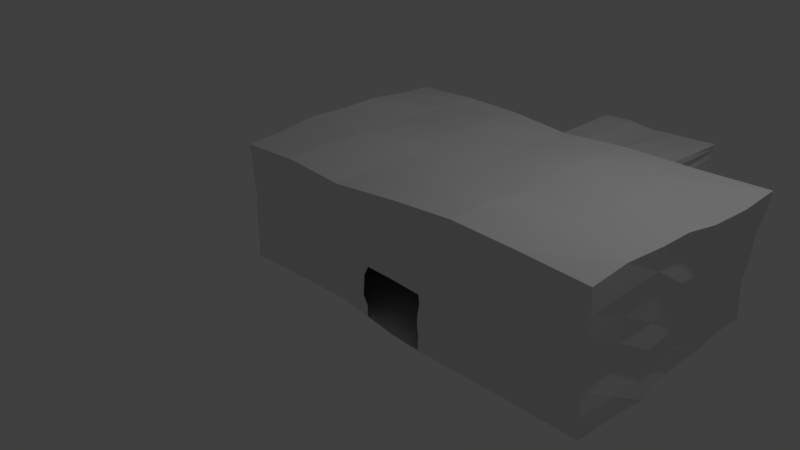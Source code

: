# Source: windForceHomeHouse02.blend  (saved by Blender 2.79.0; exported with 4.5.12 LTS)
import bpy
from mathutils import Matrix  # noqa: F401  (used for matrix-valued properties, if any)

bpy.ops.wm.read_factory_settings(use_empty=True)
scene = bpy.context.scene
scene.name = 'Scene'

# ---- collections
col_collection_1 = bpy.data.collections.new('Collection 1'); scene.collection.children.link(col_collection_1)

# ---- world
world_world = bpy.data.worlds.new('World'); scene.world = world_world
world_world.color = (0.05088, 0.05088, 0.05088)
world_world.use_sun_shadow = False
world_world.sun_shadow_jitter_overblur = 0.0
world_world.cycles.sampling_method = 'MANUAL'

# ---- cameras
cam_camera = bpy.data.cameras.new('Camera')
cam_camera.clip_end = 100.0
cam_camera.lens = 35.0
cam_camera.sensor_width = 32.0
cam_camera.sensor_height = 18.0
cam_camera.ortho_scale = 7.314
cam_camera.dof.focus_distance = 0.0
cam_camera.dof.aperture_fstop = 128.0

# ---- lights
light_lamp = bpy.data.lights.new('Lamp', 'POINT')
light_lamp.transmission_factor = 0.0
light_lamp.cutoff_distance = 30.0
light_lamp.energy = 100.0
light_lamp.shadow_buffer_clip_start = 1.001
light_lamp.shadow_soft_size = 0.1
light_lamp.shadow_maximum_resolution = 0.006
light_lamp.use_absolute_resolution = True

# ---- meshes
me_plane_001 = bpy.data.meshes.new('Plane.001')
me_plane_001.from_pydata([(-0.9711, -1.014, -0.02425), (4.015, -0.9993, -0.006266), (-0.9585, 2.001, -0.01197), (4.0, 1.999, 0.0002836), (-0.9731, -1.033, 1.504), (3.984, -0.9961, 1.613), (4.104, 2.006, 1.613), (-0.9991, 1.993, 1.56), (-0.9954, 0.9413, 0.0043), (-1.026, -0.03066, -0.08924), (0.7808, -1.042, 0.08603), (2.34, -1.036, -0.01489), (4.076, -0.03907, -0.01499), (4.028, 1.134, 0.01692), (2.31, 1.919, 0.01948), (0.5408, 1.902, -0.1333), (0.591, -0.9728, 1.466), (2.382, -1.039, 1.688), (4.002, 0.07151, 1.618), (4.05, 0.9392, 1.559), (4.01, 2.006, 1.052), (3.969, 1.991, 0.4983), (3.986, -1.011, 0.5308), (4.006, -0.9794, 1.128), (-1.022, -0.978, 1.045), (-0.9887, -0.9995, 0.5726), (2.29, 2.043, 1.57), (0.6094, 2.018, 1.585), (-1.003, 1.004, 1.624), (-1.003, -0.0116, 1.613), (-0.9848, 1.986, 1.03), (-1.0, 2.024, 0.5339), (0.7851, 0.01148, 1.578), (2.369, 0.1176, 1.628), (0.6089, 0.9413, 1.585), (2.282, 0.9806, 1.649), (2.357, -1.021, 0.5348), (2.384, -1.064, 1.162), (0.7194, -1.049, 0.588), (0.653, -0.9655, 1.014), (-1.02, -0.00364, 0.4631), (-1.02, -0.00812, 1.015), (-0.9882, 0.9923, 0.5506), (-0.9925, 0.987, 1.093), (4.013, 1.047, 0.491), (4.017, 0.9676, 1.031), (4.049, 0.009306, 0.5365), (4.002, 0.06206, 1.095), (0.5649, 1.964, 0.4779), (0.6545, 1.961, 1.025), (2.268, 1.921, 0.4139), (2.329, 2.026, 1.075), (0.6865, -0.1305, 0.01457), (0.6484, 1.004, 0.01631), (2.4, -0.07744, -0.01479), (2.314, 0.9066, -0.03653), (-0.9957, -0.5007, -0.03436), (3.18, -1.019, 0.001025), (3.99, 1.549, 0.008609), (-0.1981, 1.948, -0.01305), (3.215, -1.05, 1.679), (4.081, 1.484, 1.553), (3.989, 1.984, 0.2522), (4.002, -0.998, 1.344), (-0.9812, -0.9974, 0.2698), (-0.1711, 1.996, 1.603), (-0.9721, -0.5375, 1.554), (-0.9712, 2.008, 0.2572), (-0.9559, 1.481, 0.007985), (-0.9418, 0.4629, -0.05127), (-0.1074, -1.025, 0.0387), (1.587, -1.064, 0.01224), (4.039, -0.5094, 0.001996), (4.01, 0.5241, 0.00619), (3.146, 1.955, 0.02715), (1.381, 1.869, 0.02532), (-0.1948, -1.001, 1.531), (1.526, -0.9992, 1.591), (3.977, -0.4665, 1.645), (4.002, 0.5287, 1.604), (4.07, 1.998, 1.313), (4.008, 1.999, 0.7757), (4.014, -1.005, 0.2676), (3.99, -0.9866, 0.8185), (-0.9834, -1.008, 1.288), (-0.9897, -0.9756, 0.8112), (3.27, 2.024, 1.583), (1.45, 1.98, 1.536), (-0.9777, 1.517, 1.587), (-0.9961, 0.482, 1.606), (-0.9977, 1.989, 1.33), (-0.9936, 1.995, 0.7798), (3.236, 0.0986, 1.629), (-0.08041, 0.006451, 1.637), (1.512, 0.08936, 1.577), (3.181, 0.9722, 1.635), (-0.2249, 0.953, 1.552), (1.474, 0.9589, 1.581), (0.6641, -0.4511, 1.525), (2.36, -0.4929, 1.696), (0.667, 0.4725, 1.592), (2.33, 0.5639, 1.632), (0.6336, 1.464, 1.612), (2.28, 1.508, 1.626), (2.365, -1.031, 1.41), (2.301, -1.05, 0.2575), (2.34, -1.04, 0.8255), (0.6359, -0.987, 1.231), (0.7483, -1.082, 0.3128), (0.6971, -0.9856, 0.7646), (3.145, -0.9921, 0.5546), (3.142, -1.003, 1.101), (1.51, -1.059, 1.063), (-0.1254, -0.9708, 0.5524), (-0.1808, -0.9995, 1.01), (-1.022, -0.02349, 1.321), (-1.019, -0.02658, 0.1872), (-1.038, -0.01298, 0.7493), (-1.021, 1.012, 1.344), (-0.9759, 0.9786, 0.2846), (-0.9846, 1.009, 0.8193), (-1.012, -0.5156, 0.492), (-1.002, -0.5119, 1.055), (-0.9996, 0.4824, 0.5392), (-0.9973, 0.5022, 1.066), (-0.9622, 1.482, 0.5482), (-0.9734, 1.484, 1.062), (4.03, 0.962, 1.299), (3.995, 1.039, 0.2767), (3.99, 0.9871, 0.7874), (4.004, 0.05811, 1.359), (4.038, -0.001982, 0.2654), (4.015, 0.03631, 0.8122), (4.01, 1.486, 0.5163), (4.002, 1.468, 1.042), (4.011, 0.4944, 0.5335), (4.025, 0.4939, 1.071), (3.986, -0.4985, 0.5321), (3.995, -0.4624, 1.096), (0.6097, 1.998, 1.312), (0.5747, 1.972, 0.1939), (0.5873, 1.943, 0.7274), (2.294, 1.977, 1.308), (2.266, 1.944, 0.3031), (2.287, 1.967, 0.726), (-0.2042, 1.991, 0.516), (-0.195, 1.976, 1.036), (0.5986, 1.95, 0.9296), (1.427, 1.999, 1.006), (3.126, 1.946, 0.4974), (3.177, 1.971, 1.063), (0.5711, 1.421, -0.04682), (0.7295, -0.6167, 0.0356), (0.6781, 0.4077, -0.0153), (2.303, 1.394, -0.007386), (2.393, -0.5376, -0.03848), (2.347, 0.4081, -0.03627), (-0.166, -0.102, -0.01178), (-0.1708, 0.9847, 0.01849), (1.53, -0.09326, -0.02971), (1.473, 0.9163, 0.009168), (3.179, -0.04516, -0.04254), (3.186, 0.9877, -0.02443), (3.17, 0.5165, -0.005549), (3.217, -0.554, -0.0043), (1.493, 0.3904, -0.0665), (1.566, -0.5767, -0.02401), (-0.1197, 0.4373, -0.05137), (-0.1239, -0.5568, 0.01163), (1.455, 1.414, -0.01636), (-0.1834, 1.469, -0.03028), (3.129, 1.958, 0.7988), (3.107, 1.914, 0.2269), (0.5637, 1.975, 0.3337), (0.9625, 1.914, -0.04927), (-0.2022, 1.955, 0.7687), (-0.2075, 1.951, 0.2559), (1.47, 2.002, 1.348), (-0.1515, 2.019, 1.309), (3.994, -0.4701, 0.8101), (4.033, -0.4996, 0.2484), (4.008, 0.5218, 0.7835), (4.007, 0.4933, 0.2867), (3.993, 1.458, 0.7591), (4.007, 1.516, 0.2562), (3.989, 0.521, 1.31), (4.037, 1.465, 1.302), (-0.9946, 1.455, 0.7885), (-0.9655, 1.46, 0.2774), (-1.021, 0.512, 0.8169), (-0.9982, 0.4604, 0.2251), (-1.012, -0.5235, 0.7727), (-0.9902, -0.494, 0.2302), (-1.058, 0.5263, 1.347), (-0.9925, -0.5281, 1.299), (-0.1396, -1.01, 0.7677), (-0.1197, -0.9885, 0.295), (1.564, -1.032, 0.7992), (3.162, -1.008, 0.8259), (3.152, -1.002, 0.2659), (1.508, -0.9696, 1.316), (3.217, -1.004, 1.399), (1.471, 1.453, 1.556), (-0.1896, 1.454, 1.58), (1.516, 0.5198, 1.58), (-0.1298, 0.4751, 1.596), (1.5, -0.4714, 1.578), (-0.1365, -0.4951, 1.61), (3.211, 0.5351, 1.634), (3.234, -0.4572, 1.663), (3.222, 1.488, 1.611), (-0.1526, -1.035, 1.249), (-1.016, 1.511, 1.349), (3.999, -0.4931, 1.353), (3.189, 1.971, 1.314), (3.136, 1.47, 0.002796), (1.972, -1.059, -0.00416), (2.348, -1.03, 0.401), (0.7324, -1.063, 0.4519), (1.953, -1.021, 0.5557), (1.183, -1.064, 0.05943), (2.33, -1.036, 0.116), (2.344, -1.029, 0.6894), (0.766, -1.053, 0.2033), (0.7107, -1.026, 0.6851), (1.109, -1.039, 0.5636), (1.137, -1.023, 0.7962), (1.943, -1.051, 0.8), (1.54, -1.031, 0.6784), (1.124, -1.068, 0.3103), (1.938, -1.035, 0.2794), (1.942, -1.038, 0.4076), (1.951, -1.03, 0.1635), (1.17, -1.053, 0.1922), (1.95, -1.033, 0.6668), (1.145, -1.015, 0.6632), (1.132, -1.069, 0.4503), (1.468, 4.16, 0.01827), (0.5358, 4.122, -0.1063), (0.5736, 4.17, 0.2168), (0.5683, 4.215, 0.4603), (0.595, 4.156, 0.7633), (0.5895, 4.206, 1.023), (2.32, 4.127, 0.2564), (2.295, 4.167, 0.4511), (2.3, 4.163, 0.7746), (2.344, 4.207, 1.044), (1.464, 4.202, 0.5331), (1.406, 4.217, 0.9953), (2.305, 4.144, 0.01514), (1.426, 4.155, 0.7802), (1.421, 4.119, 0.2851), (2.344, 1.944, 0.3735), (2.3, 1.95, 0.9046), (2.332, 3.042, 0.02112), (1.047, 1.961, 1.049), (1.888, 1.92, -0.006149), (0.5627, 1.92, 0.04661), (0.5802, 1.935, 0.6141), (2.32, 1.925, 0.1189), (2.306, 1.954, 0.6295), (0.5492, 3.093, 0.9749), (1.858, 1.97, 1.062), (2.341, 3.049, 0.7421), (0.5973, 3.088, 0.1742), (2.274, 3.054, 0.4681), (2.253, 3.084, 0.2494), (1.434, 3.077, 1.015), (2.299, 3.034, 1.066), (0.5604, 3.095, 0.467), (0.5502, 3.048, 0.7174), (0.9566, 4.117, -0.02899), (0.5542, 4.183, 0.327), (0.6033, 4.178, 0.9365), (2.271, 4.165, 0.3668), (2.301, 4.177, 0.9091), (1.014, 4.208, 0.4646), (1.016, 4.201, 1.04), (1.82, 4.137, 0.006393), (0.5591, 4.13, 0.06956), (0.5722, 4.165, 0.5936), (2.322, 4.146, 0.1526), (2.309, 4.164, 0.6237), (1.908, 4.188, 0.4909), (1.841, 4.213, 1.019), (1.865, 4.193, 0.7745), (1.006, 4.166, 0.7817), (1.445, 4.169, 0.6647), (1.424, 4.177, 0.912), (1.863, 4.149, 0.2641), (1.003, 4.142, 0.2573), (1.409, 4.11, 0.1392), (1.444, 4.167, 0.4234), (1.378, 2.935, -0.002063), (0.6013, 3.069, -0.0417), (2.331, 3.059, 0.6013), (0.948, 2.965, -0.07061), (0.5411, 2.996, 0.09631), (1.865, 3.016, -0.04269), (1.01, 4.177, 0.4059), (0.9864, 4.127, 0.1333), (1.859, 4.137, 0.1437), (1.002, 4.176, 0.8897), (1.023, 4.162, 0.6378), (1.884, 4.165, 0.652), (1.875, 4.187, 0.8914), (1.867, 4.171, 0.4013), (0.5923, 3.017, 0.5996), (1.893, 3.068, 1.034), (2.283, 2.962, 0.3733), (0.6484, 3.056, 0.3193), (2.321, 3.03, 0.9168), (0.5686, 3.046, 0.9388), (2.331, 3.007, 0.1629), (0.9855, 3.133, 1.02), (0.752, 1.898, -0.08838), (0.5693, 1.964, 0.406), (0.61, 1.959, 0.9745), (2.292, 1.925, 0.3915), (2.318, 1.981, 0.9988), (2.318, 3.561, 0.03163), (0.8315, 1.975, 1.028), (1.632, 1.89, 0.008892), (0.5692, 1.942, 0.1267), (0.5826, 1.952, 0.6765), (2.292, 1.925, 0.2114), (2.297, 1.952, 0.6848), (0.5811, 3.653, 1.006), (1.646, 1.986, 1.028), (2.337, 3.613, 0.7545), (0.5677, 2.556, 0.1726), (2.297, 2.49, 0.4249), (2.319, 3.597, 0.2579), (1.438, 2.526, 0.9928), (2.326, 3.612, 1.051), (0.5593, 2.532, 0.4581), (0.5914, 3.613, 0.7389), (0.7528, 4.115, -0.05631), (0.5658, 4.203, 0.396), (0.5912, 4.196, 0.9645), (2.298, 4.158, 0.4131), (2.327, 4.193, 0.9777), (0.8056, 4.212, 0.4691), (0.7916, 4.202, 1.033), (1.642, 4.146, 0.02839), (0.569, 4.156, 0.1402), (0.5879, 4.172, 0.6891), (2.315, 4.142, 0.1988), (2.302, 4.168, 0.692), (1.681, 4.197, 0.5195), (1.639, 4.215, 1.011), (2.077, 4.165, 0.7653), (1.214, 4.171, 0.7735), (1.453, 4.19, 0.6014), (1.421, 4.166, 0.8411), (2.09, 4.13, 0.2663), (1.211, 4.131, 0.2648), (1.436, 4.13, 0.08463), (1.43, 4.136, 0.3508), (1.417, 3.542, 0.01013), (0.5271, 2.491, -0.09629), (1.172, 1.883, -0.01746), (0.5756, 1.966, 0.2692), (0.5915, 1.947, 0.824), (2.297, 1.934, 0.33), (2.299, 1.96, 0.8277), (2.31, 2.472, -0.007987), (1.225, 1.992, 1.011), (2.099, 1.914, 0.0132), (0.5565, 1.912, -0.04163), (0.5736, 1.964, 0.543), (2.305, 1.918, 0.07464), (2.28, 1.935, 0.5147), (0.5877, 2.546, 1.023), (2.091, 1.993, 1.069), (2.316, 2.507, 0.7164), (0.5754, 3.625, 0.2009), (2.304, 3.622, 0.4366), (2.26, 2.505, 0.2722), (1.414, 3.643, 0.9882), (2.312, 2.515, 1.072), (0.5783, 3.641, 0.4747), (0.6017, 2.471, 0.7337), (1.202, 4.137, -0.002921), (0.5754, 4.18, 0.2699), (0.5974, 4.176, 0.8332), (2.311, 4.14, 0.3143), (2.308, 4.168, 0.839), (1.226, 4.201, 0.5054), (1.199, 4.223, 1.005), (2.068, 4.139, 0.01321), (0.5537, 4.132, -0.01213), (0.5735, 4.196, 0.5332), (2.309, 4.145, 0.08118), (2.306, 4.165, 0.5392), (2.117, 4.174, 0.48), (2.092, 4.211, 1.029), (1.652, 4.164, 0.7667), (0.8097, 4.169, 0.7629), (1.435, 4.167, 0.7233), (1.415, 4.198, 0.947), (1.633, 4.139, 0.2773), (0.7907, 4.159, 0.2339), (1.419, 4.113, 0.2152), (1.451, 4.185, 0.4761), (1.387, 2.404, 0.04059), (0.5845, 3.603, -0.07227), (2.293, 3.635, 0.6228), (2.355, 2.49, 0.619), (2.333, 3.053, 0.6722), (2.301, 3.058, 0.5331), (0.9396, 3.533, -0.03288), (0.9587, 2.435, -0.08832), (1.167, 2.959, -0.03508), (0.781, 3.019, -0.05537), (0.5438, 3.551, 0.09403), (0.5429, 2.484, 0.06182), (0.5727, 3.034, 0.0287), (0.5685, 3.045, 0.1334), (1.856, 3.57, -0.0002506), (1.921, 2.447, -0.01133), (2.106, 3.024, -0.001159), (1.618, 2.989, -0.0311), (1.224, 4.162, 0.4125), (0.7772, 4.181, 0.3682), (1.004, 4.16, 0.3297), (1.013, 4.193, 0.4353), (1.197, 4.122, 0.1401), (0.7689, 4.126, 0.09254), (0.9672, 4.121, 0.05433), (0.993, 4.135, 0.1934), (2.087, 4.143, 0.1477), (1.643, 4.121, 0.1594), (1.84, 4.141, 0.07582), (1.86, 4.14, 0.2024), (1.216, 4.181, 0.8904), (0.8017, 4.184, 0.897), (1.005, 4.172, 0.8335), (1.004, 4.194, 0.9585), (1.221, 4.178, 0.6625), (0.809, 4.175, 0.6181), (1.014, 4.182, 0.5531), (1.016, 4.165, 0.7127), (2.093, 4.161, 0.6307), (1.661, 4.178, 0.6648), (1.89, 4.177, 0.5766), (1.874, 4.177, 0.7148), (2.095, 4.178, 0.904), (1.638, 4.178, 0.8949), (1.869, 4.189, 0.8352), (1.867, 4.2, 0.9543), (2.09, 4.159, 0.3777), (1.659, 4.178, 0.4076), (1.868, 4.157, 0.3319), (1.889, 4.178, 0.4446), (0.6089, 3.618, 0.6026), (0.5777, 2.465, 0.6005), (0.5759, 3.056, 0.5346), (0.5674, 3.03, 0.6607), (1.857, 3.668, 1.029), (1.846, 2.516, 1.037), (1.667, 3.086, 1.014), (2.095, 3.053, 1.047), (2.289, 3.557, 0.3694), (2.302, 2.469, 0.3804), (2.276, 3.004, 0.4202), (2.267, 3.022, 0.3127), (0.6196, 3.609, 0.33), (0.5871, 2.51, 0.3506), (0.6238, 3.07, 0.2446), (0.6098, 3.081, 0.3862), (2.313, 3.616, 0.8894), (2.32, 2.496, 0.9109), (2.315, 3.034, 0.9919), (2.336, 3.045, 0.8297), (0.5656, 3.639, 0.9297), (0.5862, 2.535, 0.9326), (0.5546, 3.043, 0.8195), (0.5583, 3.072, 0.9564), (2.33, 3.591, 0.1633), (2.31, 2.456, 0.1453), (2.293, 3.048, 0.2089), (2.331, 3.024, 0.09184), (1.001, 3.648, 1.022), (0.9857, 2.552, 1.022), (0.7692, 3.111, 1.003), (1.216, 3.113, 1.007), (1.24, 2.562, 1.013), (0.7932, 2.539, 0.997), (0.7872, 3.668, 1.012), (2.314, 2.481, 0.0663), (2.296, 2.477, 0.2126), (2.328, 3.611, 0.1983), (0.5525, 2.519, 0.9657), (0.5748, 2.468, 0.7925), (0.5946, 3.599, 0.8388), (2.291, 2.478, 0.8341), (2.321, 2.513, 0.9702), (2.339, 3.625, 0.985), (0.6019, 2.518, 0.3946), (0.5838, 2.511, 0.2717), (0.5935, 3.648, 0.241), (2.274, 2.468, 0.3343), (2.291, 2.487, 0.3925), (2.287, 3.603, 0.4093), (2.078, 2.528, 1.058), (1.665, 2.555, 1.013), (1.647, 3.663, 1.03), (0.5729, 2.514, 0.6402), (0.5686, 2.503, 0.5239), (0.5717, 3.611, 0.5609), (1.666, 4.189, 0.4554), (1.645, 4.156, 0.3332), (2.092, 4.151, 0.3278), (1.623, 4.197, 0.9565), (1.65, 4.17, 0.8403), (2.084, 4.175, 0.8327), (1.66, 4.157, 0.7137), (1.667, 4.188, 0.6029), (2.094, 4.169, 0.5475), (0.803, 4.168, 0.6972), (0.7907, 4.197, 0.5377), (1.227, 4.191, 0.5868), (0.799, 4.198, 0.9645), (0.7958, 4.167, 0.8304), (1.211, 4.164, 0.8372), (1.641, 4.119, 0.223), (1.643, 4.12, 0.08179), (2.077, 4.142, 0.07015), (0.783, 4.143, 0.1712), (0.7686, 4.125, 0.0253), (1.192, 4.126, 0.07581), (0.7871, 4.194, 0.4195), (0.798, 4.176, 0.2964), (1.222, 4.155, 0.3425), (1.609, 2.441, -0.02133), (2.136, 2.484, 0.002458), (2.103, 3.577, 0.008309), (0.5336, 2.5, 0.1231), (0.5969, 2.473, -0.02337), (0.5527, 3.561, 0.01284), (0.7703, 2.449, -0.05604), (1.183, 2.441, 0.005232), (1.198, 3.547, -0.01421), (2.262, 2.463, 0.537), (2.323, 2.493, 0.6469), (2.34, 3.59, 0.7119), (2.318, 3.579, 0.5367), (0.7403, 3.568, -0.06305), (0.5716, 3.61, 0.1135), (1.638, 3.585, -0.02329), (1.226, 4.191, 0.4632), (1.22, 4.137, 0.2057), (2.09, 4.145, 0.1949), (1.211, 4.21, 0.948), (1.233, 4.165, 0.7068), (2.091, 4.166, 0.7051), (2.095, 4.192, 0.9699), (2.097, 4.169, 0.4286), (0.6128, 3.609, 0.6577), (2.086, 3.626, 1.052), (2.289, 3.572, 0.3265), (0.5785, 3.637, 0.3838), (2.333, 3.604, 0.8222), (0.5866, 3.645, 0.9823), (2.318, 3.582, 0.06346), (1.181, 3.685, 0.9927)], [], [(215, 74, 3, 58), (214, 86, 6, 80), (213, 78, 5, 63), (212, 88, 7, 90), (211, 76, 4, 84), (210, 61, 6, 86), (209, 78, 18, 92), (208, 79, 19, 95), (207, 98, 32, 93), (206, 99, 33, 94), (205, 100, 34, 96), (204, 101, 35, 97), (203, 102, 27, 65), (202, 103, 26, 87), (201, 60, 17, 104), (200, 77, 16, 107), (199, 110, 36, 217, 105), (198, 111, 37, 106), (236, 225, 38, 218), (197, 112, 39, 109, 226), (196, 113, 25, 64), (195, 114, 24, 85), (194, 66, 29, 115), (193, 89, 28, 118), (192, 121, 40, 116), (191, 122, 41, 117), (190, 123, 42, 119), (189, 124, 43, 120), (188, 125, 31, 67), (187, 126, 30, 91), (186, 61, 19, 127), (185, 79, 18, 130), (184, 133, 44, 128), (183, 134, 45, 129), (182, 135, 46, 131), (181, 136, 47, 132), (180, 137, 22, 82), (179, 138, 23, 83), (178, 65, 27, 139), (177, 87, 26, 142), (362, 316, 173), (363, 317, 147), (566, 379, 248, 389), (565, 320, 249, 393), (172, 149, 21, 62), (171, 150, 20, 81), (170, 59, 15, 151), (368, 322, 256), (168, 157, 52, 152), (167, 158, 53, 153), (166, 159, 54, 155), (165, 160, 55, 156), (164, 161, 12, 72), (163, 162, 13, 73), (161, 163, 73, 12), (54, 156, 163, 161), (156, 55, 162, 163), (57, 164, 72, 1), (11, 155, 164, 57), (155, 54, 161, 164), (159, 165, 156, 54), (52, 153, 165, 159), (153, 53, 160, 165), (71, 166, 155, 11, 216), (10, 152, 166, 71, 220), (152, 52, 159, 166), (157, 167, 153, 52), (9, 69, 167, 157), (69, 8, 158, 167), (70, 168, 152, 10), (0, 56, 168, 70), (56, 9, 157, 168), (160, 169, 154, 55), (53, 151, 169, 160), (361, 315, 174), (158, 170, 151, 53), (8, 68, 170, 158), (68, 2, 59, 170), (149, 171, 81, 21), (372, 260, 326), (365, 253, 319), (74, 172, 62, 3), (371, 259, 325), (364, 252, 318), (564, 327, 242, 339), (563, 329, 245, 387), (562, 381, 240, 338), (561, 332, 243, 386), (560, 334, 246, 396), (559, 336, 241, 346), (370, 324, 258), (31, 91, 175, 145), (91, 30, 146, 175), (369, 323, 257), (2, 67, 176, 59), (67, 31, 145, 176), (328, 374, 262), (321, 367, 255), (139, 27, 87, 177), (146, 178, 139, 49), (30, 90, 178, 146), (90, 7, 65, 178), (137, 179, 83, 22), (46, 132, 179, 137), (132, 47, 138, 179), (72, 180, 82, 1), (12, 131, 180, 72), (131, 46, 137, 180), (135, 181, 132, 46), (44, 129, 181, 135), (129, 45, 136, 181), (73, 182, 131, 12), (13, 128, 182, 73), (128, 44, 135, 182), (133, 183, 129, 44), (21, 81, 183, 133), (81, 20, 134, 183), (58, 184, 128, 13), (3, 62, 184, 58), (62, 21, 133, 184), (136, 185, 130, 47), (45, 127, 185, 136), (127, 19, 79, 185), (134, 186, 127, 45), (20, 80, 186, 134), (80, 6, 61, 186), (125, 187, 91, 31), (42, 120, 187, 125), (120, 43, 126, 187), (68, 188, 67, 2), (8, 119, 188, 68), (119, 42, 125, 188), (123, 189, 120, 42), (40, 117, 189, 123), (117, 41, 124, 189), (69, 190, 119, 8), (9, 116, 190, 69), (116, 40, 123, 190), (121, 191, 117, 40), (25, 85, 191, 121), (85, 24, 122, 191), (56, 192, 116, 9), (0, 64, 192, 56), (64, 25, 121, 192), (124, 193, 118, 43), (41, 115, 193, 124), (115, 29, 89, 193), (122, 194, 115, 41), (24, 84, 194, 122), (84, 4, 66, 194), (113, 195, 85, 25), (38, 224, 109, 195, 113), (109, 39, 114, 195), (70, 196, 64, 0), (10, 223, 108, 196, 70), (108, 218, 38, 113, 196), (235, 226, 109, 224), (234, 227, 197, 228), (106, 37, 112, 197, 227), (233, 229, 108, 223), (110, 198, 106, 222, 36), (22, 83, 198, 110), (83, 23, 111, 198), (57, 199, 105, 221, 11), (1, 82, 199, 57), (82, 22, 110, 199), (112, 200, 107, 39), (37, 104, 200, 112), (104, 17, 77, 200), (111, 201, 104, 37), (23, 63, 201, 111), (63, 5, 60, 201), (102, 202, 87, 27), (34, 97, 202, 102), (97, 35, 103, 202), (88, 203, 65, 7), (28, 96, 203, 88), (96, 34, 102, 203), (100, 204, 97, 34), (32, 94, 204, 100), (94, 33, 101, 204), (89, 205, 96, 28), (29, 93, 205, 89), (93, 32, 100, 205), (98, 206, 94, 32), (16, 77, 206, 98), (77, 17, 99, 206), (66, 207, 93, 29), (4, 76, 207, 66), (76, 16, 98, 207), (101, 208, 95, 35), (33, 92, 208, 101), (92, 18, 79, 208), (99, 209, 92, 33), (17, 60, 209, 99), (60, 5, 78, 209), (103, 210, 86, 26), (35, 95, 210, 103), (95, 19, 61, 210), (114, 211, 84, 24), (39, 107, 211, 114), (107, 16, 76, 211), (126, 212, 90, 30), (43, 118, 212, 126), (118, 28, 88, 212), (138, 213, 63, 23), (47, 130, 213, 138), (130, 18, 78, 213), (150, 214, 80, 20), (51, 142, 214, 150), (142, 26, 86, 214), (162, 215, 58, 13), (55, 154, 215, 162), (154, 14, 74, 215), (105, 217, 231, 230), (217, 36, 219, 231), (11, 221, 232, 216), (221, 105, 230, 232), (220, 233, 223, 10), (36, 222, 234, 219), (222, 106, 227, 234), (225, 235, 224, 38), (228, 197, 226, 235), (229, 236, 218, 108), (558, 395, 244, 340), (557, 396, 246, 341), (556, 351, 245, 348), (555, 352, 250, 399), (554, 389, 248, 400), (553, 355, 243, 347), (552, 356, 251, 403), (551, 388, 247, 404), (550, 359, 237, 344), (549, 376, 239, 345), (548, 406, 238, 337), (547, 377, 244, 394), (546, 407, 282, 348), (545, 408, 295, 409), (544, 331, 265, 410), (543, 411, 271, 383), (542, 412, 296, 413), (541, 360, 294, 414), (540, 415, 279, 391), (539, 416, 297, 417), (538, 330, 264, 418), (537, 419, 278, 390), (536, 420, 298, 421), (535, 405, 293, 422), (534, 423, 292, 358), (533, 424, 299, 425), (532, 342, 276, 426), (531, 427, 291, 357), (530, 428, 300, 429), (529, 402, 290, 430), (528, 431, 281, 393), (527, 432, 301, 433), (526, 401, 289, 434), (525, 435, 288, 354), (524, 436, 302, 437), (523, 343, 277, 438), (522, 439, 287, 353), (521, 440, 303, 441), (520, 398, 286, 442), (519, 443, 282, 394), (518, 444, 304, 445), (517, 397, 285, 446), (516, 447, 275, 387), (515, 448, 305, 449), (514, 350, 284, 450), (513, 451, 274, 386), (512, 452, 306, 453), (511, 349, 283, 454), (510, 455, 280, 392), (509, 456, 307, 457), (508, 382, 270, 458), (507, 459, 284, 350), (506, 460, 308, 461), (505, 380, 268, 462), (504, 463, 274, 340), (503, 464, 309, 465), (502, 378, 266, 466), (501, 467, 272, 384), (500, 468, 310, 469), (499, 335, 269, 470), (498, 471, 275, 341), (497, 472, 311, 473), (496, 375, 263, 474), (495, 475, 273, 385), (494, 476, 312, 477), (493, 373, 261, 478), (492, 479, 281, 347), (491, 480, 313, 481), (490, 366, 254, 482), (489, 483, 277, 343), (488, 484, 314, 485), (487, 333, 267, 486), (484, 487, 486, 314), (255, 367, 487, 484), (367, 148, 333, 487), (373, 488, 485, 261), (49, 321, 488, 373), (321, 255, 484, 488), (327, 489, 343, 242), (261, 485, 489, 327), (485, 314, 483, 489), (480, 490, 482, 313), (259, 371, 490, 480), (371, 14, 366, 490), (378, 491, 481, 266), (143, 325, 491, 378), (325, 259, 480, 491), (332, 492, 347, 243), (266, 481, 492, 332), (481, 313, 479, 492), (476, 493, 478, 312), (147, 317, 493, 476), (317, 49, 373, 493), (382, 494, 477, 270), (141, 363, 494, 382), (363, 147, 476, 494), (336, 495, 385, 241), (270, 477, 495, 336), (477, 312, 475, 495), (472, 496, 474, 311), (253, 365, 496, 472), (365, 144, 375, 496), (380, 497, 473, 268), (51, 319, 497, 380), (319, 253, 472, 497), (334, 498, 341, 246), (268, 473, 498, 334), (473, 311, 471, 498), (468, 499, 470, 310), (173, 316, 499, 468), (316, 48, 335, 499), (330, 500, 469, 264), (140, 362, 500, 330), (362, 173, 468, 500), (376, 501, 384, 239), (264, 469, 501, 376), (469, 310, 467, 501), (464, 502, 466, 309), (252, 364, 502, 464), (364, 143, 378, 502), (331, 503, 465, 265), (50, 318, 503, 331), (318, 252, 464, 503), (377, 504, 340, 244), (265, 465, 504, 377), (465, 309, 463, 504), (460, 505, 462, 308), (262, 374, 505, 460), (374, 51, 380, 505), (333, 506, 461, 267), (148, 328, 506, 333), (328, 262, 460, 506), (379, 507, 350, 248), (267, 461, 507, 379), (461, 308, 459, 507), (456, 508, 458, 307), (258, 324, 508, 456), (324, 141, 382, 508), (335, 509, 457, 269), (48, 370, 509, 335), (370, 258, 456, 509), (381, 510, 392, 240), (269, 457, 510, 381), (457, 307, 455, 510), (452, 511, 454, 306), (292, 404, 511, 452), (404, 247, 349, 511), (401, 512, 453, 289), (251, 358, 512, 401), (358, 292, 452, 512), (355, 513, 386, 243), (289, 453, 513, 355), (453, 306, 451, 513), (448, 514, 450, 305), (288, 400, 514, 448), (400, 248, 350, 514), (397, 515, 449, 285), (250, 354, 515, 397), (354, 288, 448, 515), (351, 516, 387, 245), (285, 449, 516, 351), (449, 305, 447, 516), (444, 517, 446, 304), (287, 399, 517, 444), (399, 250, 397, 517), (349, 518, 445, 283), (247, 353, 518, 349), (353, 287, 444, 518), (395, 519, 394, 244), (283, 445, 519, 395), (445, 304, 443, 519), (440, 520, 442, 303), (280, 346, 520, 440), (346, 241, 398, 520), (342, 521, 441, 276), (240, 392, 521, 342), (392, 280, 440, 521), (388, 522, 353, 247), (276, 441, 522, 388), (441, 303, 439, 522), (436, 523, 438, 302), (273, 339, 523, 436), (339, 242, 343, 523), (398, 524, 437, 286), (241, 385, 524, 398), (385, 273, 436, 524), (352, 525, 354, 250), (286, 437, 525, 352), (437, 302, 435, 525), (432, 526, 434, 301), (291, 403, 526, 432), (403, 251, 401, 526), (344, 527, 433, 278), (237, 357, 527, 344), (357, 291, 432, 527), (390, 528, 393, 249), (278, 433, 528, 390), (433, 301, 431, 528), (428, 529, 430, 300), (279, 345, 529, 428), (345, 239, 402, 529), (337, 530, 429, 271), (238, 391, 530, 337), (391, 279, 428, 530), (383, 531, 357, 237), (271, 429, 531, 383), (429, 300, 427, 531), (424, 532, 426, 299), (272, 338, 532, 424), (338, 240, 342, 532), (402, 533, 425, 290), (239, 384, 533, 402), (384, 272, 424, 533), (356, 534, 358, 251), (290, 425, 534, 356), (425, 299, 423, 534), (420, 535, 422, 298), (256, 322, 535, 420), (322, 75, 405, 535), (366, 536, 421, 254), (14, 368, 536, 366), (368, 256, 420, 536), (320, 537, 390, 249), (254, 421, 537, 320), (421, 298, 419, 537), (416, 538, 418, 297), (257, 323, 538, 416), (323, 140, 330, 538), (360, 539, 417, 294), (15, 369, 539, 360), (369, 257, 416, 539), (406, 540, 391, 238), (294, 417, 540, 406), (417, 297, 415, 540), (412, 541, 414, 296), (174, 315, 541, 412), (315, 15, 360, 541), (405, 542, 413, 293), (75, 361, 542, 405), (361, 174, 412, 542), (359, 543, 383, 237), (293, 413, 543, 359), (413, 296, 411, 543), (408, 544, 410, 295), (260, 372, 544, 408), (372, 50, 331, 544), (375, 545, 409, 263), (144, 326, 545, 375), (326, 260, 408, 545), (329, 546, 348, 245), (263, 409, 546, 329), (409, 295, 407, 546), (407, 547, 394, 282), (295, 410, 547, 407), (410, 265, 377, 547), (411, 548, 337, 271), (296, 414, 548, 411), (414, 294, 406, 548), (415, 549, 345, 279), (297, 418, 549, 415), (418, 264, 376, 549), (419, 550, 344, 278), (298, 422, 550, 419), (422, 293, 359, 550), (423, 551, 404, 292), (299, 426, 551, 423), (426, 276, 388, 551), (427, 552, 403, 291), (300, 430, 552, 427), (430, 290, 356, 552), (431, 553, 347, 281), (301, 434, 553, 431), (434, 289, 355, 553), (435, 554, 400, 288), (302, 438, 554, 435), (438, 277, 389, 554), (439, 555, 399, 287), (303, 442, 555, 439), (442, 286, 352, 555), (443, 556, 348, 282), (304, 446, 556, 443), (446, 285, 351, 556), (447, 557, 341, 275), (305, 450, 557, 447), (450, 284, 396, 557), (451, 558, 340, 274), (306, 454, 558, 451), (454, 283, 395, 558), (49, 139, 177, 148, 367, 321), (148, 177, 142, 51, 374, 328), (59, 176, 140, 323, 369, 15), (145, 175, 141, 324, 370, 48), (455, 559, 346, 280), (307, 458, 559, 455), (458, 270, 336, 559), (459, 560, 396, 284), (308, 462, 560, 459), (462, 268, 334, 560), (463, 561, 386, 274), (309, 466, 561, 463), (466, 266, 332, 561), (467, 562, 338, 272), (310, 470, 562, 467), (470, 269, 381, 562), (471, 563, 387, 275), (311, 474, 563, 471), (474, 263, 329, 563), (475, 564, 339, 273), (312, 478, 564, 475), (478, 261, 327, 564), (143, 364, 318, 50, 149, 172), (14, 371, 325, 143, 172, 74), (144, 365, 319, 51, 150, 171), (50, 372, 326, 144, 171, 149), (151, 15, 315, 361, 75, 169), (169, 75, 322, 368, 14, 154), (479, 565, 393, 281), (313, 482, 565, 479), (482, 254, 320, 565), (483, 566, 389, 277), (314, 486, 566, 483), (486, 267, 379, 566), (175, 146, 49, 317, 363, 141), (176, 145, 48, 316, 362, 140)])
me_plane_001.use_remesh_preserve_volume = False
me_plane_001.use_remesh_preserve_attributes = False
me_plane_001.use_mirror_vertex_groups = False
me_plane_001.update()

# ---- objects
ob_plane = bpy.data.objects.new('Plane', me_plane_001)
ob_lamp = bpy.data.objects.new('Lamp', light_lamp)
ob_camera = bpy.data.objects.new('Camera', cam_camera)

# ---- transforms, parenting, visibility, modifiers, constraints
ob_plane.location = (0.0, 0.0, 0.0)
ob_plane.lineart.crease_threshold = 0.0
ob_lamp.location = (4.076, 1.005, 5.904)
ob_lamp.rotation_euler = (0.6503, 0.05522, 1.866)
ob_lamp.lock_rotations_4d = False
ob_lamp.empty_display_type = 'ARROWS'
ob_lamp.color = (0.0, 0.0, 0.0, 0.0)
ob_lamp.hide_viewport = True
ob_lamp.lineart.crease_threshold = 0.0
ob_camera.location = (7.481, -6.508, 5.344)
ob_camera.rotation_euler = (1.109, 0.0, 0.8149)
ob_camera.lock_rotations_4d = False
ob_camera.empty_display_type = 'ARROWS'
ob_camera.color = (0.0, 0.0, 0.0, 0.0)
ob_camera.hide_viewport = True
ob_camera.display_type = 'WIRE'
ob_camera.lineart.crease_threshold = 0.0

# ---- collection membership
col_collection_1.objects.link(ob_plane)
col_collection_1.objects.link(ob_lamp)
col_collection_1.objects.link(ob_camera)

# ---- scene / render settings (as saved in the file)
scene.camera = ob_camera
scene.frame_start = 1; scene.frame_end = 250; scene.frame_set(1)
scene.render.engine = 'BLENDER_EEVEE_NEXT'
scene.render.resolution_percentage = 50
scene.render.dither_intensity = 0.0
scene.cycles.use_denoising = False
scene.cycles.samples = 128
scene.cycles.sampling_pattern = 'TABULATED_SOBOL'
scene.cycles.use_adaptive_sampling = False
scene.cycles.use_light_tree = False
scene.cycles.blur_glossy = 0.0
scene.cycles.sample_clamp_indirect = 0.0
scene.view_settings.view_transform = 'Standard'
bpy.context.view_layer.update()
